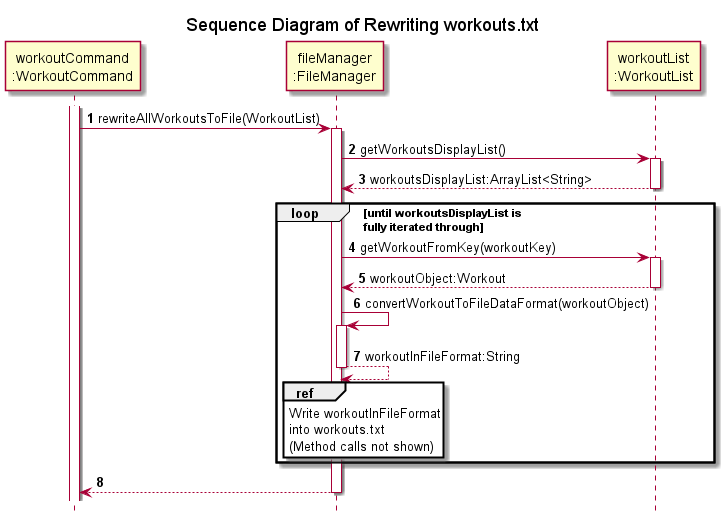

The diagram above was rendered by PlantUML. Its source (embedded in the PNG):
@startuml
!include ../../Style.puml

title Sequence Diagram of Rewriting workouts.txt
hide footbox

autonumber

participant "workoutCommand\n:WorkoutCommand" as WorkoutCommand
participant "fileManager\n:FileManager" as FileManager
participant "workoutList\n:WorkoutList" as WorkoutList

activate WorkoutCommand
WorkoutCommand -> FileManager : rewriteAllWorkoutsToFile(WorkoutList)
activate FileManager
FileManager ->WorkoutList : getWorkoutsDisplayList()
activate WorkoutList
return workoutsDisplayList:ArrayList<String>

loop until workoutsDisplayList is\nfully iterated through
FileManager -> WorkoutList : getWorkoutFromKey(workoutKey)
activate WorkoutList
return workoutObject:Workout
FileManager -> FileManager : convertWorkoutToFileDataFormat(workoutObject)
activate FileManager
return workoutInFileFormat:String

ref over FileManager
Write workoutInFileFormat
into workouts.txt
(Method calls not shown)
end

end
return

@enduml